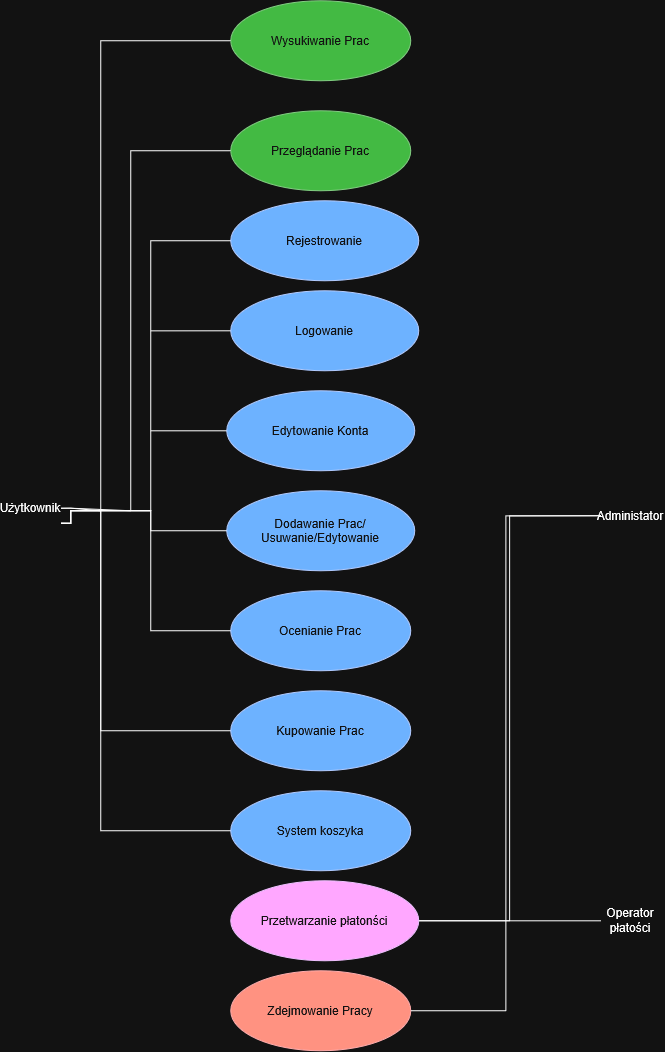

The diagram above was exported from draw.io. Its source (the exported page's mxGraphModel, read from the mxfile embedded in the PNG):
<mxGraphModel dx="2760" dy="2760" grid="1" gridSize="10" guides="1" tooltips="1" connect="1" arrows="1" fold="1" page="1" pageScale="1" pageWidth="827" pageHeight="1169" math="0" shadow="0">
  <root>
    <mxCell id="0" />
    <mxCell id="1" parent="0" />
    <mxCell id="V1Ftyxz8CDgu5s40VaFJ-32" edge="1" parent="1" source="V1Ftyxz8CDgu5s40VaFJ-1" style="edgeStyle=orthogonalEdgeStyle;rounded=0;orthogonalLoop=1;jettySize=auto;html=1;exitX=0;exitY=0.5;exitDx=0;exitDy=0;entryX=1;entryY=0.75;entryDx=0;entryDy=0;endArrow=none;endFill=0;" target="V1Ftyxz8CDgu5s40VaFJ-10">
      <mxGeometry relative="1" as="geometry">
        <Array as="points">
          <mxPoint x="240" y="340" />
          <mxPoint x="240" y="320" />
          <mxPoint x="160" y="320" />
        </Array>
      </mxGeometry>
    </mxCell>
    <mxCell id="V1Ftyxz8CDgu5s40VaFJ-1" parent="1" style="ellipse;whiteSpace=wrap;html=1;shapeInside=1;fillColor=#0050ef;fontColor=#ffffff;strokeColor=#001DBC;" value="&lt;div&gt;&lt;br&gt;&lt;/div&gt;&lt;div&gt;&lt;br&gt;&lt;/div&gt;&lt;div&gt;Dodawanie Prac/&lt;/div&gt;&lt;div&gt;Usuwanie/Edytowanie&lt;/div&gt;&lt;div&gt;&lt;br&gt;&lt;/div&gt;" vertex="1">
      <mxGeometry height="80" width="188" x="316" y="300" as="geometry" />
    </mxCell>
    <mxCell id="V1Ftyxz8CDgu5s40VaFJ-31" edge="1" parent="1" source="V1Ftyxz8CDgu5s40VaFJ-2" style="edgeStyle=orthogonalEdgeStyle;rounded=0;orthogonalLoop=1;jettySize=auto;html=1;exitX=0;exitY=0.5;exitDx=0;exitDy=0;entryX=1;entryY=0.75;entryDx=0;entryDy=0;startArrow=none;startFill=0;endArrow=none;endFill=0;" target="V1Ftyxz8CDgu5s40VaFJ-10">
      <mxGeometry relative="1" as="geometry">
        <Array as="points">
          <mxPoint x="240" y="440" />
          <mxPoint x="240" y="320" />
          <mxPoint x="160" y="320" />
        </Array>
      </mxGeometry>
    </mxCell>
    <mxCell id="V1Ftyxz8CDgu5s40VaFJ-2" parent="1" style="ellipse;whiteSpace=wrap;html=1;shapeInside=1;fillColor=#0050ef;fontColor=#ffffff;strokeColor=#001DBC;" value="&lt;div&gt;&lt;br&gt;&lt;/div&gt;&lt;div&gt;&lt;br&gt;&lt;/div&gt;&lt;div&gt;Ocenianie Prac&lt;/div&gt;&lt;div&gt;&lt;br&gt;&lt;/div&gt;" vertex="1">
      <mxGeometry height="80" width="180" x="320" y="400" as="geometry" />
    </mxCell>
    <mxCell id="V1Ftyxz8CDgu5s40VaFJ-30" edge="1" parent="1" source="V1Ftyxz8CDgu5s40VaFJ-3" style="edgeStyle=orthogonalEdgeStyle;rounded=0;orthogonalLoop=1;jettySize=auto;html=1;exitX=0;exitY=0.5;exitDx=0;exitDy=0;entryX=1;entryY=0.75;entryDx=0;entryDy=0;endArrow=none;endFill=0;" target="V1Ftyxz8CDgu5s40VaFJ-10">
      <mxGeometry relative="1" as="geometry">
        <Array as="points">
          <mxPoint x="190" y="540" />
          <mxPoint x="190" y="320" />
          <mxPoint x="160" y="320" />
        </Array>
      </mxGeometry>
    </mxCell>
    <mxCell id="V1Ftyxz8CDgu5s40VaFJ-3" parent="1" style="ellipse;whiteSpace=wrap;html=1;shapeInside=1;fillColor=#0050ef;fontColor=#ffffff;strokeColor=#001DBC;" value="&lt;div&gt;&lt;br&gt;&lt;/div&gt;&lt;div&gt;&lt;br&gt;&lt;/div&gt;&lt;div&gt;Kupowanie Prac&lt;/div&gt;" vertex="1">
      <mxGeometry height="80" width="180" x="320" y="500" as="geometry" />
    </mxCell>
    <mxCell id="V1Ftyxz8CDgu5s40VaFJ-5" parent="1" style="ellipse;whiteSpace=wrap;html=1;shapeInside=1;fillColor=#008a00;fontColor=#ffffff;strokeColor=#005700;" value="&lt;div&gt;&lt;br&gt;&lt;/div&gt;&lt;div&gt;&lt;br&gt;&lt;/div&gt;&lt;div&gt;Przeglądanie Prac&lt;/div&gt;" vertex="1">
      <mxGeometry height="80" width="180" x="320" y="-80" as="geometry" />
    </mxCell>
    <mxCell id="V1Ftyxz8CDgu5s40VaFJ-6" parent="1" style="ellipse;whiteSpace=wrap;html=1;shapeInside=1;fillColor=#008a00;fontColor=#ffffff;strokeColor=#005700;" value="&lt;div&gt;&lt;br&gt;&lt;/div&gt;&lt;div&gt;&lt;br&gt;&lt;/div&gt;&lt;div&gt;Wysukiwanie Prac&lt;/div&gt;&lt;div&gt;&lt;br&gt;&lt;/div&gt;" vertex="1">
      <mxGeometry height="80" width="180" x="320" y="-190" as="geometry" />
    </mxCell>
    <mxCell id="V1Ftyxz8CDgu5s40VaFJ-7" parent="1" style="ellipse;whiteSpace=wrap;html=1;shapeInside=1;fillColor=#e51400;fontColor=#ffffff;strokeColor=#B20000;" value="Zdejmowanie Pracy&lt;div&gt;&lt;br/&gt;&lt;/div&gt;" vertex="1">
      <mxGeometry height="80" width="180" x="320" y="780" as="geometry" />
    </mxCell>
    <mxCell id="V1Ftyxz8CDgu5s40VaFJ-53" edge="1" parent="1" source="V1Ftyxz8CDgu5s40VaFJ-9" style="edgeStyle=orthogonalEdgeStyle;rounded=0;orthogonalLoop=1;jettySize=auto;html=1;exitX=0;exitY=0.5;exitDx=0;exitDy=0;entryX=1;entryY=0.5;entryDx=0;entryDy=0;endArrow=none;endFill=0;" target="V1Ftyxz8CDgu5s40VaFJ-33">
      <mxGeometry relative="1" as="geometry" />
    </mxCell>
    <mxCell id="V1Ftyxz8CDgu5s40VaFJ-54" edge="1" parent="1" source="V1Ftyxz8CDgu5s40VaFJ-9" style="edgeStyle=orthogonalEdgeStyle;rounded=0;orthogonalLoop=1;jettySize=auto;html=1;exitX=0;exitY=0.5;exitDx=0;exitDy=0;entryX=1;entryY=0.5;entryDx=0;entryDy=0;endArrow=none;endFill=0;" target="V1Ftyxz8CDgu5s40VaFJ-7">
      <mxGeometry relative="1" as="geometry" />
    </mxCell>
    <mxCell id="V1Ftyxz8CDgu5s40VaFJ-9" parent="1" style="text;html=1;whiteSpace=wrap;strokeColor=none;fillColor=none;align=center;verticalAlign=middle;rounded=0;" value="Administator" vertex="1">
      <mxGeometry height="30" width="60" x="690" y="310" as="geometry" />
    </mxCell>
    <mxCell id="V1Ftyxz8CDgu5s40VaFJ-10" parent="1" style="text;html=1;whiteSpace=wrap;strokeColor=none;fillColor=none;align=center;verticalAlign=middle;rounded=0;" value="&lt;div&gt;Użytkownik&lt;/div&gt;&lt;div&gt;&lt;br&gt;&lt;/div&gt;" vertex="1">
      <mxGeometry height="30" width="60" x="90" y="310" as="geometry" />
    </mxCell>
    <mxCell id="V1Ftyxz8CDgu5s40VaFJ-12" edge="1" parent="1" source="V1Ftyxz8CDgu5s40VaFJ-10" style="endArrow=none;html=1;rounded=0;entryX=0;entryY=0.5;entryDx=0;entryDy=0;edgeStyle=orthogonalEdgeStyle;exitX=1;exitY=0.25;exitDx=0;exitDy=0;" target="V1Ftyxz8CDgu5s40VaFJ-6" value="">
      <mxGeometry height="50" relative="1" width="50" as="geometry">
        <Array as="points">
          <mxPoint x="160" y="320" />
          <mxPoint x="190" y="320" />
          <mxPoint x="190" y="-150" />
        </Array>
        <mxPoint x="180" y="320" as="sourcePoint" />
        <mxPoint x="570" y="280" as="targetPoint" />
      </mxGeometry>
    </mxCell>
    <mxCell id="V1Ftyxz8CDgu5s40VaFJ-13" edge="1" parent="1" source="V1Ftyxz8CDgu5s40VaFJ-10" style="endArrow=none;html=1;rounded=0;entryX=0;entryY=0.5;entryDx=0;entryDy=0;edgeStyle=orthogonalEdgeStyle;exitX=1;exitY=0.25;exitDx=0;exitDy=0;" target="V1Ftyxz8CDgu5s40VaFJ-5" value="">
      <mxGeometry height="50" relative="1" width="50" as="geometry">
        <Array as="points">
          <mxPoint x="160" y="320" />
          <mxPoint x="220" y="320" />
          <mxPoint x="220" y="-40" />
        </Array>
        <mxPoint x="180" y="320" as="sourcePoint" />
        <mxPoint x="570" y="280" as="targetPoint" />
      </mxGeometry>
    </mxCell>
    <mxCell id="V1Ftyxz8CDgu5s40VaFJ-41" edge="1" parent="1" source="V1Ftyxz8CDgu5s40VaFJ-25" style="edgeStyle=orthogonalEdgeStyle;rounded=0;orthogonalLoop=1;jettySize=auto;html=1;exitX=0;exitY=0.5;exitDx=0;exitDy=0;endArrow=none;endFill=0;">
      <mxGeometry relative="1" as="geometry">
        <mxPoint x="240" y="140.04761904761904" as="targetPoint" />
      </mxGeometry>
    </mxCell>
    <mxCell id="V1Ftyxz8CDgu5s40VaFJ-25" parent="1" style="ellipse;whiteSpace=wrap;html=1;shapeInside=1;fillColor=#0050ef;fontColor=#ffffff;strokeColor=#001DBC;" value="Logowanie&lt;div&gt;&lt;br/&gt;&lt;/div&gt;" vertex="1">
      <mxGeometry height="80" width="188" x="320" y="100" as="geometry" />
    </mxCell>
    <mxCell id="V1Ftyxz8CDgu5s40VaFJ-28" edge="1" parent="1" source="V1Ftyxz8CDgu5s40VaFJ-26" style="rounded=0;orthogonalLoop=1;jettySize=auto;html=1;exitX=0;exitY=0.5;exitDx=0;exitDy=0;entryX=1;entryY=0.75;entryDx=0;entryDy=0;edgeStyle=orthogonalEdgeStyle;endArrow=none;endFill=0;" target="V1Ftyxz8CDgu5s40VaFJ-10">
      <mxGeometry relative="1" as="geometry">
        <Array as="points">
          <mxPoint x="240" y="50" />
          <mxPoint x="240" y="320" />
          <mxPoint x="160" y="320" />
          <mxPoint x="160" y="332.51" />
        </Array>
      </mxGeometry>
    </mxCell>
    <mxCell id="V1Ftyxz8CDgu5s40VaFJ-26" parent="1" style="ellipse;whiteSpace=wrap;html=1;shapeInside=1;fillColor=#0050ef;fontColor=#ffffff;strokeColor=#001DBC;" value="Rejestrowanie&lt;div&gt;&lt;br/&gt;&lt;/div&gt;" vertex="1">
      <mxGeometry height="80" width="188" x="320" y="10" as="geometry" />
    </mxCell>
    <mxCell id="V1Ftyxz8CDgu5s40VaFJ-40" edge="1" parent="1" source="V1Ftyxz8CDgu5s40VaFJ-27" style="edgeStyle=orthogonalEdgeStyle;rounded=0;orthogonalLoop=1;jettySize=auto;html=1;exitX=0;exitY=0.5;exitDx=0;exitDy=0;endArrow=none;endFill=0;">
      <mxGeometry relative="1" as="geometry">
        <mxPoint x="240" y="240" as="targetPoint" />
      </mxGeometry>
    </mxCell>
    <mxCell id="V1Ftyxz8CDgu5s40VaFJ-27" parent="1" style="ellipse;whiteSpace=wrap;html=1;shapeInside=1;fillColor=#0050ef;fontColor=#ffffff;strokeColor=#001DBC;" value="Edytowanie Konta" vertex="1">
      <mxGeometry height="80" width="188" x="316" y="200" as="geometry" />
    </mxCell>
    <mxCell id="V1Ftyxz8CDgu5s40VaFJ-43" edge="1" parent="1" source="V1Ftyxz8CDgu5s40VaFJ-33" style="edgeStyle=orthogonalEdgeStyle;rounded=0;orthogonalLoop=1;jettySize=auto;html=1;exitX=1;exitY=0.5;exitDx=0;exitDy=0;entryX=0;entryY=0.5;entryDx=0;entryDy=0;startArrow=none;startFill=0;endArrow=none;endFill=0;" target="V1Ftyxz8CDgu5s40VaFJ-42">
      <mxGeometry relative="1" as="geometry" />
    </mxCell>
    <mxCell id="V1Ftyxz8CDgu5s40VaFJ-33" parent="1" style="ellipse;whiteSpace=wrap;html=1;shapeInside=1;fillColor=#6a00ff;fontColor=#ffffff;strokeColor=#3700CC;" value="&lt;div&gt;&lt;br&gt;&lt;/div&gt;&lt;div&gt;&lt;br&gt;&lt;/div&gt;&lt;div&gt;Przetwarzanie płatonści&lt;/div&gt;&lt;div&gt;&lt;br&gt;&lt;/div&gt;" vertex="1">
      <mxGeometry height="80" width="188" x="320" y="690" as="geometry" />
    </mxCell>
    <mxCell id="V1Ftyxz8CDgu5s40VaFJ-39" edge="1" parent="1" source="V1Ftyxz8CDgu5s40VaFJ-34" style="edgeStyle=orthogonalEdgeStyle;rounded=0;orthogonalLoop=1;jettySize=auto;html=1;exitX=0;exitY=0.5;exitDx=0;exitDy=0;endArrow=none;endFill=0;">
      <mxGeometry relative="1" as="geometry">
        <mxPoint x="190" y="320" as="targetPoint" />
      </mxGeometry>
    </mxCell>
    <mxCell id="V1Ftyxz8CDgu5s40VaFJ-34" parent="1" style="ellipse;whiteSpace=wrap;html=1;shapeInside=1;fillColor=#0050ef;fontColor=#ffffff;strokeColor=#001DBC;" value="&lt;div&gt;&lt;br&gt;&lt;/div&gt;&lt;div&gt;&lt;br&gt;&lt;/div&gt;&lt;div&gt;System koszyka&lt;/div&gt;" vertex="1">
      <mxGeometry height="80" width="180" x="320" y="600" as="geometry" />
    </mxCell>
    <mxCell id="V1Ftyxz8CDgu5s40VaFJ-42" parent="1" style="text;html=1;whiteSpace=wrap;strokeColor=none;fillColor=none;align=center;verticalAlign=middle;rounded=0;" value="&lt;div&gt;Operator płatości&lt;/div&gt;" vertex="1">
      <mxGeometry height="30" width="60" x="690" y="715" as="geometry" />
    </mxCell>
  </root>
</mxGraphModel>